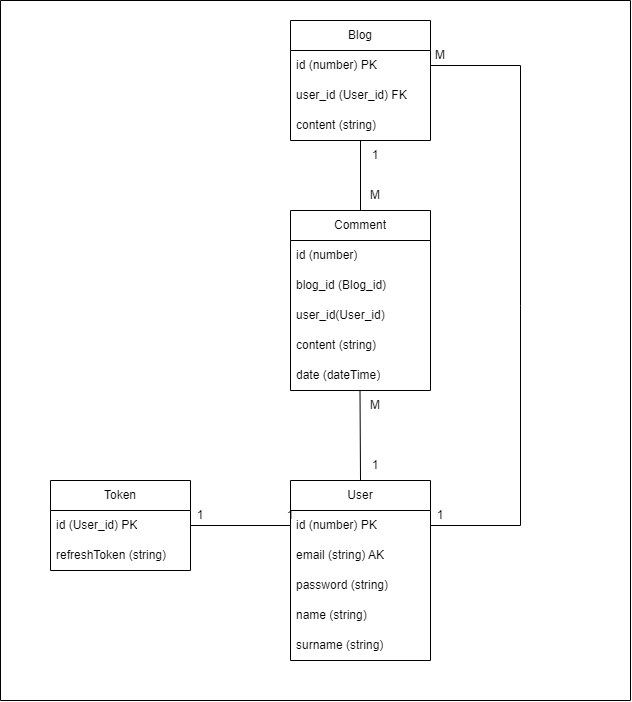

The diagram above was exported from draw.io. Its source (the exported page's mxGraphModel, read from the mxfile embedded in the PNG):
<mxGraphModel dx="1420" dy="1580" grid="1" gridSize="10" guides="1" tooltips="1" connect="1" arrows="1" fold="1" page="1" pageScale="1" pageWidth="1169" pageHeight="827" math="0" shadow="0">
  <root>
    <mxCell id="0" />
    <mxCell id="1" parent="0" />
    <mxCell id="DFHVdhS6lskahJWlvT_G-2" value="User" style="swimlane;fontStyle=0;childLayout=stackLayout;horizontal=1;startSize=30;horizontalStack=0;resizeParent=1;resizeParentMax=0;resizeLast=0;collapsible=1;marginBottom=0;whiteSpace=wrap;html=1;" vertex="1" parent="1">
      <mxGeometry x="500" y="340" width="140" height="180" as="geometry" />
    </mxCell>
    <mxCell id="DFHVdhS6lskahJWlvT_G-6" value="id (number) PK" style="text;strokeColor=none;fillColor=none;align=left;verticalAlign=middle;spacingLeft=4;spacingRight=4;overflow=hidden;points=[[0,0.5],[1,0.5]];portConstraint=eastwest;rotatable=0;whiteSpace=wrap;html=1;" vertex="1" parent="DFHVdhS6lskahJWlvT_G-2">
      <mxGeometry y="30" width="140" height="30" as="geometry" />
    </mxCell>
    <mxCell id="DFHVdhS6lskahJWlvT_G-3" value="email (string) AK" style="text;strokeColor=none;fillColor=none;align=left;verticalAlign=middle;spacingLeft=4;spacingRight=4;overflow=hidden;points=[[0,0.5],[1,0.5]];portConstraint=eastwest;rotatable=0;whiteSpace=wrap;html=1;" vertex="1" parent="DFHVdhS6lskahJWlvT_G-2">
      <mxGeometry y="60" width="140" height="30" as="geometry" />
    </mxCell>
    <mxCell id="DFHVdhS6lskahJWlvT_G-4" value="password (string)" style="text;strokeColor=none;fillColor=none;align=left;verticalAlign=middle;spacingLeft=4;spacingRight=4;overflow=hidden;points=[[0,0.5],[1,0.5]];portConstraint=eastwest;rotatable=0;whiteSpace=wrap;html=1;" vertex="1" parent="DFHVdhS6lskahJWlvT_G-2">
      <mxGeometry y="90" width="140" height="30" as="geometry" />
    </mxCell>
    <mxCell id="DFHVdhS6lskahJWlvT_G-7" value="name (string)" style="text;strokeColor=none;fillColor=none;align=left;verticalAlign=middle;spacingLeft=4;spacingRight=4;overflow=hidden;points=[[0,0.5],[1,0.5]];portConstraint=eastwest;rotatable=0;whiteSpace=wrap;html=1;" vertex="1" parent="DFHVdhS6lskahJWlvT_G-2">
      <mxGeometry y="120" width="140" height="30" as="geometry" />
    </mxCell>
    <mxCell id="DFHVdhS6lskahJWlvT_G-5" value="surname (string)" style="text;strokeColor=none;fillColor=none;align=left;verticalAlign=middle;spacingLeft=4;spacingRight=4;overflow=hidden;points=[[0,0.5],[1,0.5]];portConstraint=eastwest;rotatable=0;whiteSpace=wrap;html=1;" vertex="1" parent="DFHVdhS6lskahJWlvT_G-2">
      <mxGeometry y="150" width="140" height="30" as="geometry" />
    </mxCell>
    <mxCell id="DFHVdhS6lskahJWlvT_G-8" value="Token" style="swimlane;fontStyle=0;childLayout=stackLayout;horizontal=1;startSize=30;horizontalStack=0;resizeParent=1;resizeParentMax=0;resizeLast=0;collapsible=1;marginBottom=0;whiteSpace=wrap;html=1;" vertex="1" parent="1">
      <mxGeometry x="260" y="340" width="140" height="90" as="geometry" />
    </mxCell>
    <mxCell id="DFHVdhS6lskahJWlvT_G-9" value="id (User_id) PK" style="text;strokeColor=none;fillColor=none;align=left;verticalAlign=middle;spacingLeft=4;spacingRight=4;overflow=hidden;points=[[0,0.5],[1,0.5]];portConstraint=eastwest;rotatable=0;whiteSpace=wrap;html=1;" vertex="1" parent="DFHVdhS6lskahJWlvT_G-8">
      <mxGeometry y="30" width="140" height="30" as="geometry" />
    </mxCell>
    <mxCell id="DFHVdhS6lskahJWlvT_G-10" value="refreshToken (string)" style="text;strokeColor=none;fillColor=none;align=left;verticalAlign=middle;spacingLeft=4;spacingRight=4;overflow=hidden;points=[[0,0.5],[1,0.5]];portConstraint=eastwest;rotatable=0;whiteSpace=wrap;html=1;" vertex="1" parent="DFHVdhS6lskahJWlvT_G-8">
      <mxGeometry y="60" width="140" height="30" as="geometry" />
    </mxCell>
    <mxCell id="DFHVdhS6lskahJWlvT_G-12" value="" style="endArrow=none;html=1;rounded=0;entryX=0;entryY=0.5;entryDx=0;entryDy=0;exitX=1;exitY=0.5;exitDx=0;exitDy=0;" edge="1" parent="1" source="DFHVdhS6lskahJWlvT_G-9" target="DFHVdhS6lskahJWlvT_G-6">
      <mxGeometry width="50" height="50" relative="1" as="geometry">
        <mxPoint x="560" y="420" as="sourcePoint" />
        <mxPoint x="610" y="370" as="targetPoint" />
      </mxGeometry>
    </mxCell>
    <mxCell id="DFHVdhS6lskahJWlvT_G-13" value="1" style="text;html=1;strokeColor=none;fillColor=none;align=center;verticalAlign=middle;whiteSpace=wrap;rounded=0;" vertex="1" parent="1">
      <mxGeometry x="380" y="360" width="60" height="30" as="geometry" />
    </mxCell>
    <mxCell id="DFHVdhS6lskahJWlvT_G-14" value="1" style="text;html=1;strokeColor=none;fillColor=none;align=center;verticalAlign=middle;whiteSpace=wrap;rounded=0;" vertex="1" parent="1">
      <mxGeometry x="470" y="360" width="60" height="30" as="geometry" />
    </mxCell>
    <mxCell id="DFHVdhS6lskahJWlvT_G-15" value="Blog" style="swimlane;fontStyle=0;childLayout=stackLayout;horizontal=1;startSize=30;horizontalStack=0;resizeParent=1;resizeParentMax=0;resizeLast=0;collapsible=1;marginBottom=0;whiteSpace=wrap;html=1;" vertex="1" parent="1">
      <mxGeometry x="500" y="-120" width="140" height="120" as="geometry" />
    </mxCell>
    <mxCell id="DFHVdhS6lskahJWlvT_G-16" value="id (number) PK" style="text;strokeColor=none;fillColor=none;align=left;verticalAlign=middle;spacingLeft=4;spacingRight=4;overflow=hidden;points=[[0,0.5],[1,0.5]];portConstraint=eastwest;rotatable=0;whiteSpace=wrap;html=1;" vertex="1" parent="DFHVdhS6lskahJWlvT_G-15">
      <mxGeometry y="30" width="140" height="30" as="geometry" />
    </mxCell>
    <mxCell id="DFHVdhS6lskahJWlvT_G-26" value="user_id (User_id) FK" style="text;strokeColor=none;fillColor=none;align=left;verticalAlign=middle;spacingLeft=4;spacingRight=4;overflow=hidden;points=[[0,0.5],[1,0.5]];portConstraint=eastwest;rotatable=0;whiteSpace=wrap;html=1;" vertex="1" parent="DFHVdhS6lskahJWlvT_G-15">
      <mxGeometry y="60" width="140" height="30" as="geometry" />
    </mxCell>
    <mxCell id="DFHVdhS6lskahJWlvT_G-17" value="content (string)" style="text;strokeColor=none;fillColor=none;align=left;verticalAlign=middle;spacingLeft=4;spacingRight=4;overflow=hidden;points=[[0,0.5],[1,0.5]];portConstraint=eastwest;rotatable=0;whiteSpace=wrap;html=1;" vertex="1" parent="DFHVdhS6lskahJWlvT_G-15">
      <mxGeometry y="90" width="140" height="30" as="geometry" />
    </mxCell>
    <mxCell id="DFHVdhS6lskahJWlvT_G-19" value="" style="endArrow=none;html=1;rounded=0;entryX=1;entryY=0.5;entryDx=0;entryDy=0;exitX=1;exitY=0.5;exitDx=0;exitDy=0;" edge="1" parent="1" source="DFHVdhS6lskahJWlvT_G-6" target="DFHVdhS6lskahJWlvT_G-16">
      <mxGeometry width="50" height="50" relative="1" as="geometry">
        <mxPoint x="560" y="250" as="sourcePoint" />
        <mxPoint x="610" y="200" as="targetPoint" />
        <Array as="points">
          <mxPoint x="730" y="385" />
          <mxPoint x="730" y="165" />
          <mxPoint x="730" y="-75" />
        </Array>
      </mxGeometry>
    </mxCell>
    <mxCell id="DFHVdhS6lskahJWlvT_G-20" value="1" style="text;html=1;strokeColor=none;fillColor=none;align=center;verticalAlign=middle;whiteSpace=wrap;rounded=0;" vertex="1" parent="1">
      <mxGeometry x="620" y="360" width="60" height="30" as="geometry" />
    </mxCell>
    <mxCell id="DFHVdhS6lskahJWlvT_G-21" value="М" style="text;html=1;strokeColor=none;fillColor=none;align=center;verticalAlign=middle;whiteSpace=wrap;rounded=0;" vertex="1" parent="1">
      <mxGeometry x="620" y="-100" width="60" height="30" as="geometry" />
    </mxCell>
    <mxCell id="DFHVdhS6lskahJWlvT_G-22" value="Comment" style="swimlane;fontStyle=0;childLayout=stackLayout;horizontal=1;startSize=30;horizontalStack=0;resizeParent=1;resizeParentMax=0;resizeLast=0;collapsible=1;marginBottom=0;whiteSpace=wrap;html=1;" vertex="1" parent="1">
      <mxGeometry x="500" y="70" width="140" height="180" as="geometry" />
    </mxCell>
    <mxCell id="DFHVdhS6lskahJWlvT_G-28" value="id (number)&amp;nbsp;" style="text;strokeColor=none;fillColor=none;align=left;verticalAlign=middle;spacingLeft=4;spacingRight=4;overflow=hidden;points=[[0,0.5],[1,0.5]];portConstraint=eastwest;rotatable=0;whiteSpace=wrap;html=1;" vertex="1" parent="DFHVdhS6lskahJWlvT_G-22">
      <mxGeometry y="30" width="140" height="30" as="geometry" />
    </mxCell>
    <mxCell id="DFHVdhS6lskahJWlvT_G-27" value="blog_id (Blog_id)&amp;nbsp;" style="text;strokeColor=none;fillColor=none;align=left;verticalAlign=middle;spacingLeft=4;spacingRight=4;overflow=hidden;points=[[0,0.5],[1,0.5]];portConstraint=eastwest;rotatable=0;whiteSpace=wrap;html=1;" vertex="1" parent="DFHVdhS6lskahJWlvT_G-22">
      <mxGeometry y="60" width="140" height="30" as="geometry" />
    </mxCell>
    <mxCell id="DFHVdhS6lskahJWlvT_G-24" value="user_id(User_id)" style="text;strokeColor=none;fillColor=none;align=left;verticalAlign=middle;spacingLeft=4;spacingRight=4;overflow=hidden;points=[[0,0.5],[1,0.5]];portConstraint=eastwest;rotatable=0;whiteSpace=wrap;html=1;" vertex="1" parent="DFHVdhS6lskahJWlvT_G-22">
      <mxGeometry y="90" width="140" height="30" as="geometry" />
    </mxCell>
    <mxCell id="DFHVdhS6lskahJWlvT_G-29" value="content (string)" style="text;strokeColor=none;fillColor=none;align=left;verticalAlign=middle;spacingLeft=4;spacingRight=4;overflow=hidden;points=[[0,0.5],[1,0.5]];portConstraint=eastwest;rotatable=0;whiteSpace=wrap;html=1;" vertex="1" parent="DFHVdhS6lskahJWlvT_G-22">
      <mxGeometry y="120" width="140" height="30" as="geometry" />
    </mxCell>
    <mxCell id="DFHVdhS6lskahJWlvT_G-25" value="date (dateTime)" style="text;strokeColor=none;fillColor=none;align=left;verticalAlign=middle;spacingLeft=4;spacingRight=4;overflow=hidden;points=[[0,0.5],[1,0.5]];portConstraint=eastwest;rotatable=0;whiteSpace=wrap;html=1;" vertex="1" parent="DFHVdhS6lskahJWlvT_G-22">
      <mxGeometry y="150" width="140" height="30" as="geometry" />
    </mxCell>
    <mxCell id="DFHVdhS6lskahJWlvT_G-36" value="" style="endArrow=none;html=1;rounded=0;exitX=0.5;exitY=0;exitDx=0;exitDy=0;" edge="1" parent="1" source="DFHVdhS6lskahJWlvT_G-22">
      <mxGeometry width="50" height="50" relative="1" as="geometry">
        <mxPoint x="560" y="280" as="sourcePoint" />
        <mxPoint x="570" as="targetPoint" />
      </mxGeometry>
    </mxCell>
    <mxCell id="DFHVdhS6lskahJWlvT_G-37" value="" style="endArrow=none;html=1;rounded=0;exitX=0.5;exitY=0;exitDx=0;exitDy=0;" edge="1" parent="1" source="DFHVdhS6lskahJWlvT_G-2">
      <mxGeometry x="-1" y="-200" width="50" height="50" relative="1" as="geometry">
        <mxPoint x="569.5" y="320" as="sourcePoint" />
        <mxPoint x="569.5" y="250" as="targetPoint" />
        <mxPoint x="-200" y="200" as="offset" />
      </mxGeometry>
    </mxCell>
    <mxCell id="DFHVdhS6lskahJWlvT_G-38" value="1" style="text;html=1;strokeColor=none;fillColor=none;align=center;verticalAlign=middle;whiteSpace=wrap;rounded=0;" vertex="1" parent="1">
      <mxGeometry x="555" y="310" width="60" height="30" as="geometry" />
    </mxCell>
    <mxCell id="DFHVdhS6lskahJWlvT_G-39" value="М" style="text;html=1;strokeColor=none;fillColor=none;align=center;verticalAlign=middle;whiteSpace=wrap;rounded=0;" vertex="1" parent="1">
      <mxGeometry x="555" y="250" width="60" height="30" as="geometry" />
    </mxCell>
    <mxCell id="DFHVdhS6lskahJWlvT_G-40" value="1" style="text;html=1;strokeColor=none;fillColor=none;align=center;verticalAlign=middle;whiteSpace=wrap;rounded=0;" vertex="1" parent="1">
      <mxGeometry x="555" width="60" height="30" as="geometry" />
    </mxCell>
    <mxCell id="DFHVdhS6lskahJWlvT_G-41" value="М" style="text;html=1;strokeColor=none;fillColor=none;align=center;verticalAlign=middle;whiteSpace=wrap;rounded=0;" vertex="1" parent="1">
      <mxGeometry x="555" y="40" width="60" height="30" as="geometry" />
    </mxCell>
    <mxCell id="DFHVdhS6lskahJWlvT_G-42" value="" style="endArrow=none;html=1;rounded=0;" edge="1" parent="1">
      <mxGeometry width="50" height="50" relative="1" as="geometry">
        <mxPoint x="840" y="-140" as="sourcePoint" />
        <mxPoint x="210" y="-140" as="targetPoint" />
      </mxGeometry>
    </mxCell>
    <mxCell id="DFHVdhS6lskahJWlvT_G-43" value="" style="endArrow=none;html=1;rounded=0;" edge="1" parent="1">
      <mxGeometry width="50" height="50" relative="1" as="geometry">
        <mxPoint x="840" y="560" as="sourcePoint" />
        <mxPoint x="210" y="560" as="targetPoint" />
      </mxGeometry>
    </mxCell>
    <mxCell id="DFHVdhS6lskahJWlvT_G-44" value="" style="endArrow=none;html=1;rounded=0;" edge="1" parent="1">
      <mxGeometry width="50" height="50" relative="1" as="geometry">
        <mxPoint x="840" y="560" as="sourcePoint" />
        <mxPoint x="840" y="-140" as="targetPoint" />
      </mxGeometry>
    </mxCell>
    <mxCell id="DFHVdhS6lskahJWlvT_G-45" value="" style="endArrow=none;html=1;rounded=0;" edge="1" parent="1">
      <mxGeometry width="50" height="50" relative="1" as="geometry">
        <mxPoint x="210" y="560" as="sourcePoint" />
        <mxPoint x="210" y="-140" as="targetPoint" />
      </mxGeometry>
    </mxCell>
  </root>
</mxGraphModel>